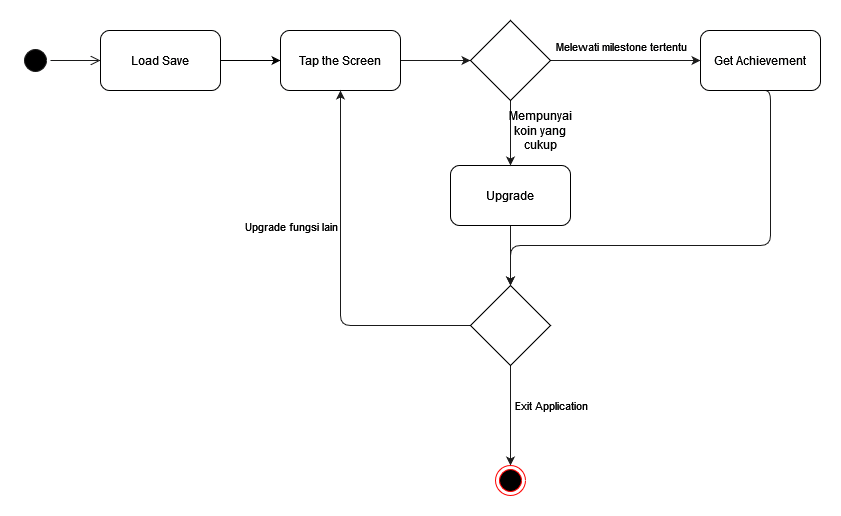

The diagram above was exported from draw.io. Its source (the exported page's mxGraphModel, read from the mxfile embedded in the PNG):
<mxGraphModel dx="782" dy="430" grid="1" gridSize="10" guides="1" tooltips="1" connect="1" arrows="1" fold="1" page="1" pageScale="1" pageWidth="850" pageHeight="1100" math="0" shadow="0">
  <root>
    <mxCell id="0" />
    <mxCell id="1" parent="0" />
    <mxCell id="NKj3SyBrxpYhpYVTI5lj-1" value="" style="ellipse;html=1;shape=startState;fillColor=#000000;strokeColor=#1A1A1A;" vertex="1" parent="1">
      <mxGeometry x="90" y="130" width="30" height="30" as="geometry" />
    </mxCell>
    <mxCell id="NKj3SyBrxpYhpYVTI5lj-2" value="" style="edgeStyle=orthogonalEdgeStyle;html=1;verticalAlign=bottom;endArrow=open;endSize=8;strokeColor=#1A1A1A;rounded=0;entryX=0;entryY=0.5;entryDx=0;entryDy=0;" edge="1" source="NKj3SyBrxpYhpYVTI5lj-1" parent="1" target="NKj3SyBrxpYhpYVTI5lj-3">
      <mxGeometry relative="1" as="geometry">
        <mxPoint x="220" y="145" as="targetPoint" />
      </mxGeometry>
    </mxCell>
    <mxCell id="NKj3SyBrxpYhpYVTI5lj-10" style="edgeStyle=orthogonalEdgeStyle;rounded=0;orthogonalLoop=1;jettySize=auto;html=1;entryX=0;entryY=0.5;entryDx=0;entryDy=0;" edge="1" parent="1" source="NKj3SyBrxpYhpYVTI5lj-3" target="NKj3SyBrxpYhpYVTI5lj-4">
      <mxGeometry relative="1" as="geometry" />
    </mxCell>
    <mxCell id="NKj3SyBrxpYhpYVTI5lj-3" value="Load Save" style="rounded=1;whiteSpace=wrap;html=1;" vertex="1" parent="1">
      <mxGeometry x="170" y="115" width="120" height="60" as="geometry" />
    </mxCell>
    <mxCell id="NKj3SyBrxpYhpYVTI5lj-39" value="" style="edgeStyle=orthogonalEdgeStyle;rounded=1;orthogonalLoop=1;jettySize=auto;html=1;strokeColor=#1A1A1A;" edge="1" parent="1" source="NKj3SyBrxpYhpYVTI5lj-4" target="NKj3SyBrxpYhpYVTI5lj-38">
      <mxGeometry relative="1" as="geometry" />
    </mxCell>
    <mxCell id="NKj3SyBrxpYhpYVTI5lj-4" value="Tap the Screen" style="rounded=1;whiteSpace=wrap;html=1;" vertex="1" parent="1">
      <mxGeometry x="350" y="115" width="120" height="60" as="geometry" />
    </mxCell>
    <mxCell id="NKj3SyBrxpYhpYVTI5lj-17" style="edgeStyle=orthogonalEdgeStyle;rounded=1;orthogonalLoop=1;jettySize=auto;html=1;entryX=0.5;entryY=1;entryDx=0;entryDy=0;strokeColor=#1A1A1A;" edge="1" parent="1" source="NKj3SyBrxpYhpYVTI5lj-9" target="NKj3SyBrxpYhpYVTI5lj-4">
      <mxGeometry relative="1" as="geometry" />
    </mxCell>
    <mxCell id="NKj3SyBrxpYhpYVTI5lj-21" value="Upgrade fungsi lain" style="edgeLabel;html=1;align=center;verticalAlign=middle;resizable=0;points=[];" vertex="1" connectable="0" parent="NKj3SyBrxpYhpYVTI5lj-17">
      <mxGeometry x="0.1326" y="2" relative="1" as="geometry">
        <mxPoint x="-48" y="-23" as="offset" />
      </mxGeometry>
    </mxCell>
    <mxCell id="NKj3SyBrxpYhpYVTI5lj-31" style="edgeStyle=orthogonalEdgeStyle;rounded=1;orthogonalLoop=1;jettySize=auto;html=1;entryX=0.5;entryY=0;entryDx=0;entryDy=0;strokeColor=#1A1A1A;" edge="1" parent="1" source="NKj3SyBrxpYhpYVTI5lj-9" target="NKj3SyBrxpYhpYVTI5lj-30">
      <mxGeometry relative="1" as="geometry" />
    </mxCell>
    <mxCell id="NKj3SyBrxpYhpYVTI5lj-36" value="Exit Application" style="edgeLabel;html=1;align=center;verticalAlign=middle;resizable=0;points=[];" vertex="1" connectable="0" parent="NKj3SyBrxpYhpYVTI5lj-31">
      <mxGeometry x="-0.2222" y="-1" relative="1" as="geometry">
        <mxPoint x="41" as="offset" />
      </mxGeometry>
    </mxCell>
    <mxCell id="NKj3SyBrxpYhpYVTI5lj-9" value="" style="rhombus;whiteSpace=wrap;html=1;" vertex="1" parent="1">
      <mxGeometry x="540" y="370" width="80" height="80" as="geometry" />
    </mxCell>
    <mxCell id="NKj3SyBrxpYhpYVTI5lj-29" value="" style="edgeStyle=orthogonalEdgeStyle;rounded=1;orthogonalLoop=1;jettySize=auto;html=1;strokeColor=#1A1A1A;" edge="1" parent="1" source="NKj3SyBrxpYhpYVTI5lj-27" target="NKj3SyBrxpYhpYVTI5lj-9">
      <mxGeometry relative="1" as="geometry" />
    </mxCell>
    <mxCell id="NKj3SyBrxpYhpYVTI5lj-27" value="Upgrade" style="rounded=1;whiteSpace=wrap;html=1;" vertex="1" parent="1">
      <mxGeometry x="520" y="250" width="120" height="60" as="geometry" />
    </mxCell>
    <mxCell id="NKj3SyBrxpYhpYVTI5lj-30" value="" style="ellipse;html=1;shape=endState;fillColor=#000000;strokeColor=#ff0000;" vertex="1" parent="1">
      <mxGeometry x="565" y="550" width="30" height="30" as="geometry" />
    </mxCell>
    <mxCell id="NKj3SyBrxpYhpYVTI5lj-34" style="edgeStyle=orthogonalEdgeStyle;rounded=1;orthogonalLoop=1;jettySize=auto;html=1;entryX=0.5;entryY=0;entryDx=0;entryDy=0;strokeColor=#1A1A1A;exitX=0.5;exitY=1;exitDx=0;exitDy=0;" edge="1" parent="1" source="NKj3SyBrxpYhpYVTI5lj-33" target="NKj3SyBrxpYhpYVTI5lj-9">
      <mxGeometry relative="1" as="geometry">
        <Array as="points">
          <mxPoint x="840" y="175" />
          <mxPoint x="840" y="330" />
          <mxPoint x="580" y="330" />
        </Array>
      </mxGeometry>
    </mxCell>
    <mxCell id="NKj3SyBrxpYhpYVTI5lj-33" value="Get Achievement" style="rounded=1;whiteSpace=wrap;html=1;" vertex="1" parent="1">
      <mxGeometry x="770" y="115" width="120" height="60" as="geometry" />
    </mxCell>
    <mxCell id="NKj3SyBrxpYhpYVTI5lj-40" value="" style="edgeStyle=orthogonalEdgeStyle;rounded=1;orthogonalLoop=1;jettySize=auto;html=1;strokeColor=#1A1A1A;" edge="1" parent="1" source="NKj3SyBrxpYhpYVTI5lj-38" target="NKj3SyBrxpYhpYVTI5lj-33">
      <mxGeometry relative="1" as="geometry" />
    </mxCell>
    <mxCell id="NKj3SyBrxpYhpYVTI5lj-44" value="Melewati milestone tertentu" style="edgeLabel;html=1;align=center;verticalAlign=middle;resizable=0;points=[];" vertex="1" connectable="0" parent="NKj3SyBrxpYhpYVTI5lj-40">
      <mxGeometry x="0.2667" relative="1" as="geometry">
        <mxPoint x="-25" y="-15" as="offset" />
      </mxGeometry>
    </mxCell>
    <mxCell id="NKj3SyBrxpYhpYVTI5lj-41" value="" style="edgeStyle=orthogonalEdgeStyle;rounded=1;orthogonalLoop=1;jettySize=auto;html=1;strokeColor=#1A1A1A;" edge="1" parent="1" source="NKj3SyBrxpYhpYVTI5lj-38" target="NKj3SyBrxpYhpYVTI5lj-27">
      <mxGeometry relative="1" as="geometry">
        <Array as="points">
          <mxPoint x="580" y="210" />
          <mxPoint x="580" y="210" />
        </Array>
      </mxGeometry>
    </mxCell>
    <mxCell id="NKj3SyBrxpYhpYVTI5lj-38" value="" style="rhombus;whiteSpace=wrap;html=1;" vertex="1" parent="1">
      <mxGeometry x="540" y="105" width="80" height="80" as="geometry" />
    </mxCell>
    <mxCell id="NKj3SyBrxpYhpYVTI5lj-42" value="Mempunyai koin yang cukup" style="text;html=1;strokeColor=none;fillColor=none;align=center;verticalAlign=middle;whiteSpace=wrap;rounded=0;" vertex="1" parent="1">
      <mxGeometry x="595" y="210" width="30" height="10" as="geometry" />
    </mxCell>
  </root>
</mxGraphModel>